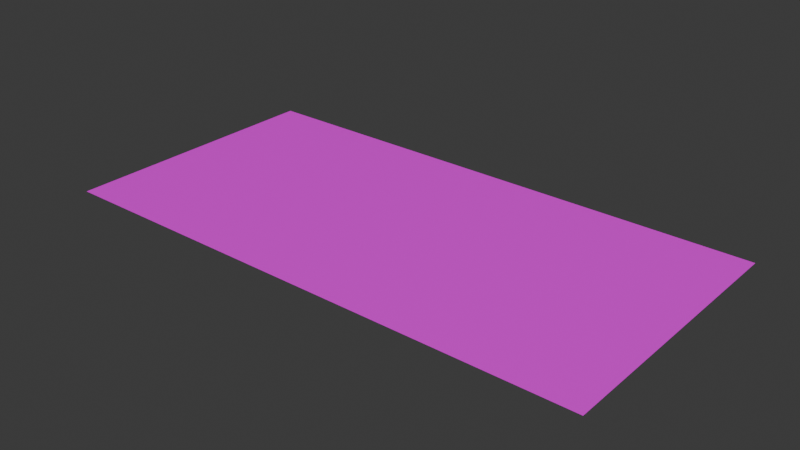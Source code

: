 # Source: roads.blend  (saved by Blender 4.4.32; exported with 4.5.12 LTS)
import bpy
from mathutils import Matrix  # noqa: F401  (used for matrix-valued properties, if any)

bpy.ops.wm.read_factory_settings(use_empty=True)
scene = bpy.context.scene
scene.name = 'Scene'

# ---- collections
col_collection = bpy.data.collections.new('Collection'); scene.collection.children.link(col_collection)

# ---- images (referenced by path relative to the original .blend; pixels are not part of the script)
import os
ASSET_DIR = os.environ.get("B2B_ASSET_DIR", "")  # directory of the original .blend (textures are referenced by path, not embedded)
HERE = os.path.dirname(os.path.abspath(__file__))  # packed textures are extracted next to this script under _unpacked/

def load_image(name, relpath, width, height, colorspace="sRGB"):
    """Load a texture the original file referenced (path relative to the .blend, or extracted next to this script)."""
    p = next((c for c in (os.path.join(HERE, relpath), os.path.join(ASSET_DIR, relpath)) if relpath and os.path.exists(c)), "")
    if p:
        img = bpy.data.images.load(p, check_existing=True)
        img.name = name
    else:  # same state as the original file: an image datablock whose file is absent (Cycles renders it pink)
        img = bpy.data.images.new(name, width, height)
        img.source = "FILE"
        img.filepath = "//" + (relpath or name)
    img.colorspace_settings.name = colorspace
    return img
img_road_01 = load_image('road-01', 'road-01.png', 1024, 1024, 'sRGB')

# ---- materials (node trees are filled in below, after node groups)
mat_road_01 = bpy.data.materials.new('road-01')

# ---- material node trees
mat_road_01.use_nodes = True; mat_road_01.node_tree.nodes.clear()
_N = mat_road_01.node_tree.nodes; _L = mat_road_01.node_tree.links
n0 = _N.new('ShaderNodeBsdfPrincipled'); n0.name = 'Principled BSDF'; n0.location = (10, 300)
n1 = _N.new('ShaderNodeOutputMaterial'); n1.name = 'Material Output'; n1.location = (300, 300)
n2 = _N.new('ShaderNodeTexImage'); n2.name = 'Image Texture'; n2.location = (-280, 280)
n2.image = img_road_01
_L.new(n0.outputs[0], n1.inputs[0])
_L.new(n2.outputs[0], n0.inputs[0])
n1.is_active_output = True

# ---- world
world_world = bpy.data.worlds.new('World'); scene.world = world_world
world_world.use_nodes = True; world_world.node_tree.nodes.clear()
_N = world_world.node_tree.nodes; _L = world_world.node_tree.links
n0 = _N.new('ShaderNodeOutputWorld'); n0.name = 'World Output'; n0.location = (300, 300)
n1 = _N.new('ShaderNodeBackground'); n1.name = 'Background'; n1.location = (10, 300)
n1.inputs[0].default_value = (0.05088, 0.05088, 0.05088, 1.0)
_L.new(n1.outputs[0], n0.inputs[0])
n0.is_active_output = True
world_world.color = (0.05088, 0.05088, 0.05088)
world_world.sun_shadow_jitter_overblur = 0.0

# ---- meshes
me_road = bpy.data.meshes.new('road')
me_road.from_pydata([(-12.0, -6.0, 0.0), (12.0, -6.0, 0.0), (-12.0, 6.0, 0.0), (12.0, 6.0, 0.0)], [], [(0, 1, 3, 2)])
_uv = me_road.uv_layers.new(name='UVMap')
_uv.uv.foreach_set('vector', [3.975e-09, 1.0, 7.947e-08, 6e-15, 0.5, 3.775e-08, 0.5, 1.0])
me_road.materials.append(mat_road_01)
me_road.update()

# ---- objects
ob_road_01 = bpy.data.objects.new('road-01', me_road)

# ---- transforms, parenting, visibility, modifiers, constraints
ob_road_01.location = (0.0, 0.0, 0.0)

# ---- collection membership
col_collection.objects.link(ob_road_01)

# ---- scene / render settings (as saved in the file)
scene.frame_start = 1; scene.frame_end = 250; scene.frame_set(1)
scene.render.engine = 'BLENDER_EEVEE_NEXT'
bpy.context.view_layer.update()

# ---- added for rendering (the .blend has no active camera and no usable light): camera, sun
cam_auto = bpy.data.cameras.new('AutoCamera')
cam_auto.lens = 50.0
cam_auto.sensor_width = 36.0
cam_auto.clip_end = 1000.0
ob_auto_camera = bpy.data.objects.new('AutoCamera', cam_auto)
scene.collection.objects.link(ob_auto_camera)
ob_auto_camera.location = (24.8264, -29.7917, 19.8611)
ob_auto_camera.rotation_euler = (1.09748, -7.21219e-08, 0.694738)
scene.camera = ob_auto_camera
light_auto_sun = bpy.data.lights.new('AutoSun', 'SUN')
light_auto_sun.energy = 3.0
light_auto_sun.angle = 0.0523599
ob_auto_sun = bpy.data.objects.new('AutoSun', light_auto_sun)
scene.collection.objects.link(ob_auto_sun)
ob_auto_sun.rotation_euler = (0.872665, 0.174533, 0.523599)
bpy.context.view_layer.update()
